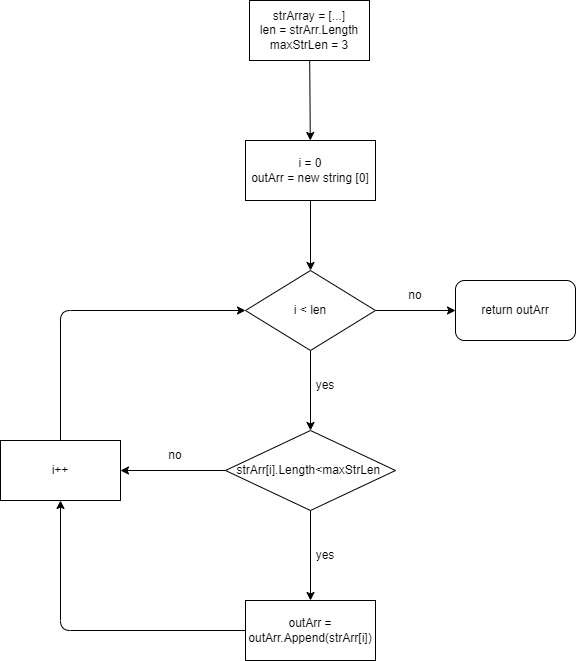

The diagram above was exported from draw.io. Its source (the exported page's mxGraphModel, read from the mxfile embedded in the PNG):
<mxGraphModel dx="812" dy="432" grid="1" gridSize="10" guides="1" tooltips="1" connect="1" arrows="1" fold="1" page="1" pageScale="1" pageWidth="827" pageHeight="1169" math="0" shadow="0">
  <root>
    <mxCell id="0" />
    <mxCell id="1" parent="0" />
    <mxCell id="5" value="" style="edgeStyle=none;html=1;" edge="1" parent="1" source="3" target="4">
      <mxGeometry relative="1" as="geometry" />
    </mxCell>
    <mxCell id="3" value="&lt;span&gt;strArray = [...]&lt;/span&gt;&lt;br&gt;&lt;span&gt;len = strArr.Length&lt;br&gt;maxStrLen = 3&lt;br&gt;&lt;/span&gt;" style="rounded=0;whiteSpace=wrap;html=1;" vertex="1" parent="1">
      <mxGeometry x="354" y="20" width="120" height="60" as="geometry" />
    </mxCell>
    <mxCell id="7" value="" style="edgeStyle=none;html=1;" edge="1" parent="1" source="4" target="6">
      <mxGeometry relative="1" as="geometry" />
    </mxCell>
    <mxCell id="4" value="i = 0&lt;br&gt;outArr = new string [0]" style="whiteSpace=wrap;html=1;rounded=0;" vertex="1" parent="1">
      <mxGeometry x="350" y="160" width="130" height="60" as="geometry" />
    </mxCell>
    <mxCell id="9" value="" style="edgeStyle=none;html=1;entryX=0;entryY=0.5;entryDx=0;entryDy=0;" edge="1" parent="1" source="6" target="10">
      <mxGeometry relative="1" as="geometry">
        <mxPoint x="565" y="330" as="targetPoint" />
      </mxGeometry>
    </mxCell>
    <mxCell id="13" value="" style="edgeStyle=none;html=1;" edge="1" parent="1" source="6" target="12">
      <mxGeometry relative="1" as="geometry" />
    </mxCell>
    <mxCell id="6" value="i &amp;lt; len" style="rhombus;whiteSpace=wrap;html=1;rounded=0;" vertex="1" parent="1">
      <mxGeometry x="350" y="290" width="130" height="80" as="geometry" />
    </mxCell>
    <mxCell id="10" value="return outArr" style="rounded=1;whiteSpace=wrap;html=1;" vertex="1" parent="1">
      <mxGeometry x="560" y="300" width="120" height="60" as="geometry" />
    </mxCell>
    <mxCell id="11" value="no" style="text;html=1;strokeColor=none;fillColor=none;align=center;verticalAlign=middle;whiteSpace=wrap;rounded=0;" vertex="1" parent="1">
      <mxGeometry x="490" y="300" width="60" height="30" as="geometry" />
    </mxCell>
    <mxCell id="17" value="" style="edgeStyle=none;html=1;" edge="1" parent="1" source="12" target="16">
      <mxGeometry relative="1" as="geometry" />
    </mxCell>
    <mxCell id="20" value="" style="edgeStyle=none;html=1;" edge="1" parent="1" source="12" target="19">
      <mxGeometry relative="1" as="geometry" />
    </mxCell>
    <mxCell id="12" value="strArr[i].Length&amp;lt;maxStrLen&amp;nbsp;" style="rhombus;whiteSpace=wrap;html=1;rounded=0;" vertex="1" parent="1">
      <mxGeometry x="330" y="450" width="170" height="80" as="geometry" />
    </mxCell>
    <mxCell id="14" value="yes" style="text;html=1;strokeColor=none;fillColor=none;align=center;verticalAlign=middle;whiteSpace=wrap;rounded=0;" vertex="1" parent="1">
      <mxGeometry x="400" y="390" width="60" height="30" as="geometry" />
    </mxCell>
    <mxCell id="23" style="edgeStyle=none;html=1;exitX=0.5;exitY=0;exitDx=0;exitDy=0;entryX=0;entryY=0.5;entryDx=0;entryDy=0;" edge="1" parent="1" source="16" target="6">
      <mxGeometry relative="1" as="geometry">
        <Array as="points">
          <mxPoint x="165" y="330" />
        </Array>
      </mxGeometry>
    </mxCell>
    <mxCell id="16" value="i++" style="whiteSpace=wrap;html=1;rounded=0;" vertex="1" parent="1">
      <mxGeometry x="105" y="460" width="120" height="60" as="geometry" />
    </mxCell>
    <mxCell id="18" value="no" style="text;html=1;strokeColor=none;fillColor=none;align=center;verticalAlign=middle;whiteSpace=wrap;rounded=0;" vertex="1" parent="1">
      <mxGeometry x="250" y="460" width="60" height="30" as="geometry" />
    </mxCell>
    <mxCell id="22" style="edgeStyle=none;html=1;entryX=0.5;entryY=1;entryDx=0;entryDy=0;" edge="1" parent="1" source="19" target="16">
      <mxGeometry relative="1" as="geometry">
        <Array as="points">
          <mxPoint x="165" y="650" />
        </Array>
      </mxGeometry>
    </mxCell>
    <mxCell id="19" value="outArr = outArr.Append(strArr[i])" style="whiteSpace=wrap;html=1;rounded=0;" vertex="1" parent="1">
      <mxGeometry x="350" y="620" width="130" height="60" as="geometry" />
    </mxCell>
    <mxCell id="21" value="yes" style="text;html=1;strokeColor=none;fillColor=none;align=center;verticalAlign=middle;whiteSpace=wrap;rounded=0;" vertex="1" parent="1">
      <mxGeometry x="400" y="560" width="60" height="30" as="geometry" />
    </mxCell>
  </root>
</mxGraphModel>